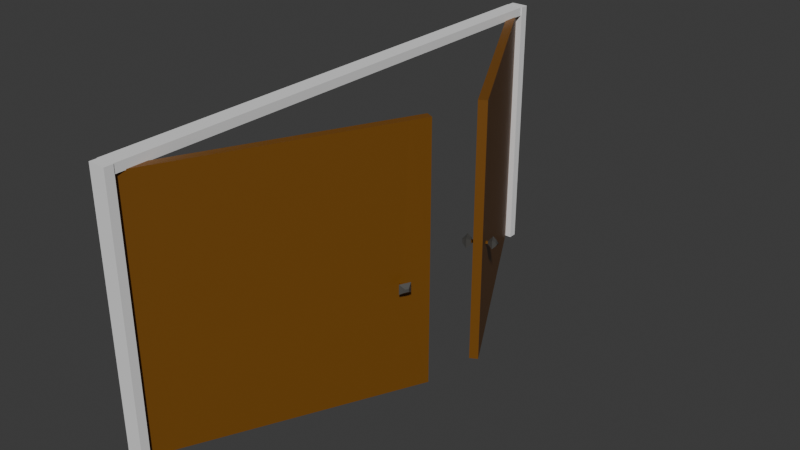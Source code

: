 # Source: TwoDoor_1_.blend  (saved by Blender 4.4.30; exported with 4.5.12 LTS)
import bpy
from mathutils import Matrix  # noqa: F401  (used for matrix-valued properties, if any)

bpy.ops.wm.read_factory_settings(use_empty=True)
scene = bpy.context.scene
scene.name = 'Scene'

# ---- collections
col_door = bpy.data.collections.new('Door'); scene.collection.children.link(col_door)

# ---- materials (node trees are filled in below, after node groups)
mat_door = bpy.data.materials.new('Door')
mat_doornab = bpy.data.materials.new('Doornab')

# ---- material node trees
mat_door.use_nodes = True; mat_door.node_tree.nodes.clear()
_N = mat_door.node_tree.nodes; _L = mat_door.node_tree.links
n0 = _N.new('ShaderNodeBsdfPrincipled'); n0.name = 'Principled BSDF'; n0.location = (10, 300)
n0.inputs[0].default_value = (0.1766, 0.06854, 0.00532, 1.0)
n1 = _N.new('ShaderNodeOutputMaterial'); n1.name = 'Material Output'; n1.location = (300, 300)
_L.new(n0.outputs[0], n1.inputs[0])
n1.is_active_output = True
mat_doornab.use_nodes = True; mat_doornab.node_tree.nodes.clear()
_N = mat_doornab.node_tree.nodes; _L = mat_doornab.node_tree.links
n0 = _N.new('ShaderNodeBsdfPrincipled'); n0.name = 'Principled BSDF'; n0.location = (10, 300)
n0.inputs[0].default_value = (0.07651, 0.07459, 0.069, 1.0)
n1 = _N.new('ShaderNodeOutputMaterial'); n1.name = 'Material Output'; n1.location = (300, 300)
_L.new(n0.outputs[0], n1.inputs[0])
n1.is_active_output = True

# ---- world
world_world = bpy.data.worlds.new('World'); scene.world = world_world
world_world.use_nodes = True; world_world.node_tree.nodes.clear()
_N = world_world.node_tree.nodes; _L = world_world.node_tree.links
n0 = _N.new('ShaderNodeOutputWorld'); n0.name = 'World Output'; n0.location = (300, 300)
n1 = _N.new('ShaderNodeBackground'); n1.name = 'Background'; n1.location = (10, 300)
n1.inputs[0].default_value = (0.05088, 0.05088, 0.05088, 1.0)
_L.new(n1.outputs[0], n0.inputs[0])
n0.is_active_output = True
world_world.color = (0.05088, 0.05088, 0.05088)
world_world.sun_shadow_jitter_overblur = 0.0

# ---- meshes
me_cube_002 = bpy.data.meshes.new('Cube.002')
me_cube_002.from_pydata([(-1.993, -0.03567, -0.9891), (-1.993, -0.03567, 1.011), (-1.993, 1.964, -0.9891), (-1.993, 1.964, 1.011), (0.006873, -0.03567, -0.9891), (0.006873, -0.03567, 1.011), (0.006873, 1.964, -0.9891), (0.006873, 1.964, 1.011), (-1.993, -0.03567, -0.1937), (-1.993, 1.964, -0.1937), (0.006873, 1.964, -0.1937), (0.006873, -0.03567, -0.1937), (-1.993, -0.03567, -0.08416), (-1.993, 1.964, -0.08416), (0.006873, 1.964, -0.08416), (0.006873, -0.03567, -0.08416), (-1.993, 1.81, -0.9891), (-1.993, 1.81, 1.011), (0.006873, 1.81, -0.9891), (0.006873, 1.81, 1.011), (-0.1292, 1.756, -0.1455), (-1.993, 1.757, -0.147), (-0.1292, 1.756, -0.1323), (-1.993, 1.757, -0.1308), (-1.993, 1.687, -0.9891), (0.006873, 1.687, 1.011), (-0.1292, 1.741, -0.1455), (-0.1292, 1.741, -0.1323), (-1.993, 1.687, 1.011), (0.006873, 1.687, -0.9891), (-1.993, 1.739, -0.147), (-1.993, 1.739, -0.1308), (1.096, 1.759, -0.1483), (1.096, 1.759, -0.1295), (1.096, 1.738, -0.1483), (1.096, 1.738, -0.1295), (1.096, 1.768, -0.1564), (1.096, 1.768, -0.1215), (1.096, 1.729, -0.1564), (1.096, 1.729, -0.1215), (2.634, 1.773, -0.1606), (2.634, 1.773, -0.1173), (2.634, 1.724, -0.1606), (2.634, 1.724, -0.1173), (3.041, 1.762, -0.1507), (3.041, 1.762, -0.1271), (3.041, 1.735, -0.1507), (3.041, 1.735, -0.1271), (2.047, 1.705, -0.1004), (2.047, 1.792, -0.1004), (2.047, 1.792, -0.1774), (2.047, 1.705, -0.1774), (-2.482, 1.756, -0.146), (-2.482, 1.756, -0.1318), (-2.482, 1.74, -0.146), (-2.482, 1.74, -0.1318), (-2.872, 1.768, -0.1563), (-2.872, 1.768, -0.1215), (-2.872, 1.729, -0.1563), (-2.872, 1.729, -0.1215), (-3.45, 1.786, -0.1723), (-3.45, 1.786, -0.1055), (-3.45, 1.711, -0.1723), (-3.45, 1.711, -0.1055), (-4.174, 1.768, -0.1563), (-4.174, 1.768, -0.1215), (-4.174, 1.729, -0.1563), (-4.174, 1.729, -0.1215), (-4.741, 1.744, -0.1351), (-4.741, 1.744, -0.1427), (-4.741, 1.753, -0.1351), (-4.741, 1.753, -0.1427)], [], [(23, 17, 3, 13), (13, 3, 7, 14), (27, 25, 5, 15), (15, 5, 1, 12), (24, 29, 4, 0), (25, 28, 1, 5), (4, 11, 8, 0), (29, 26, 11, 4), (2, 9, 10, 6), (16, 21, 9, 2), (11, 15, 12, 8), (26, 27, 15, 11), (9, 13, 14, 10), (21, 23, 13, 9), (23, 21, 52, 53), (10, 14, 22, 20), (24, 30, 21, 16), (6, 10, 20, 18), (7, 3, 17, 19), (2, 6, 18, 16), (14, 7, 19, 22), (31, 28, 17, 23), (12, 1, 28, 31), (0, 8, 30, 24), (8, 12, 31, 30), (20, 22, 33, 32), (18, 20, 26, 29), (19, 17, 28, 25), (16, 18, 29, 24), (22, 19, 25, 27), (35, 34, 38, 39), (26, 20, 32, 34), (27, 26, 34, 35), (22, 27, 35, 33), (49, 48, 43, 41), (34, 32, 36, 38), (33, 35, 39, 37), (32, 33, 37, 36), (40, 41, 45, 44), (50, 49, 41, 40), (48, 51, 42, 43), (51, 50, 40, 42), (44, 45, 47, 46), (43, 42, 46, 47), (42, 40, 44, 46), (41, 43, 47, 45), (38, 36, 50, 51), (39, 38, 51, 48), (36, 37, 49, 50), (37, 39, 48, 49), (53, 52, 56, 57), (30, 31, 55, 54), (31, 23, 53, 55), (21, 30, 54, 52), (58, 59, 63, 62), (52, 54, 58, 56), (54, 55, 59, 58), (55, 53, 57, 59), (61, 60, 64, 65), (59, 57, 61, 63), (57, 56, 60, 61), (56, 58, 62, 60), (65, 64, 68, 69), (60, 62, 66, 64), (62, 63, 67, 66), (63, 61, 65, 67), (70, 71, 69, 68), (64, 66, 70, 68), (66, 67, 71, 70), (67, 65, 69, 71)])
me_cube_002.polygons.foreach_set('material_index', [0, 0, 0, 0, 0, 0, 0, 0, 0, 0, 0, 0, 0, 0, 0, 0, 0, 0, 0, 0, 0, 0, 0, 0, 0, 0, 0, 0, 0, 0, 1, 0, 0, 0, 1, 1, 1, 1, 1, 1, 1, 1, 1, 1, 1, 1, 1, 1, 1, 1, 1, 0, 0, 0, 1, 1, 1, 1, 1, 1, 1, 1, 1, 1, 1, 1, 1, 1, 1, 1])
_uv = me_cube_002.uv_layers.new(name='UVMap')
_uv.uv.foreach_set('vector', [0.4881, 0.2307, 0.625, 0.2307, 0.625, 0.25, 0.4881, 0.25, 0.4881, 0.25, 0.625, 0.25, 0.625, 0.5, 0.4881, 0.5, 0.4881, 0.5347, 0.625, 0.5347, 0.625, 0.75, 0.4881, 0.75, 0.4881, 0.75, 0.625, 0.75, 0.625, 1.0, 0.4881, 1.0, 0.125, 0.5347, 0.375, 0.5347, 0.375, 0.75, 0.125, 0.75, 0.625, 0.5347, 0.875, 0.5347, 0.875, 0.75, 0.625, 0.75, 0.375, 0.75, 0.4744, 0.75, 0.4744, 1.0, 0.375, 1.0, 0.375, 0.5347, 0.4744, 0.5347, 0.4744, 0.75, 0.375, 0.75, 0.375, 0.25, 0.4744, 0.25, 0.4744, 0.5, 0.375, 0.5, 0.375, 0.2307, 0.4744, 0.2307, 0.4744, 0.25, 0.375, 0.25, 0.4744, 0.75, 0.4881, 0.75, 0.4881, 1.0, 0.4744, 1.0, 0.4744, 0.5347, 0.4881, 0.5347, 0.4881, 0.75, 0.4744, 0.75, 0.4744, 0.25, 0.4881, 0.25, 0.4881, 0.5, 0.4744, 0.5, 0.4744, 0.2307, 0.4881, 0.2307, 0.4881, 0.25, 0.4744, 0.25, 0.4881, 0.2307, 0.4744, 0.2307, 0.4744, 0.2307, 0.4881, 0.2307, 0.4744, 0.5, 0.4881, 0.5, 0.4881, 0.5193, 0.4744, 0.5193, 0.375, 0.2153, 0.4744, 0.2153, 0.4744, 0.2307, 0.375, 0.2307, 0.375, 0.5, 0.4744, 0.5, 0.4744, 0.5193, 0.375, 0.5193, 0.625, 0.5, 0.875, 0.5, 0.875, 0.5193, 0.625, 0.5193, 0.125, 0.5, 0.375, 0.5, 0.375, 0.5193, 0.125, 0.5193, 0.4881, 0.5, 0.625, 0.5, 0.625, 0.5193, 0.4881, 0.5193, 0.4881, 0.2153, 0.625, 0.2153, 0.625, 0.2307, 0.4881, 0.2307, 0.4881, 0.0, 0.625, 0.0, 0.625, 0.2153, 0.4881, 0.2153, 0.375, 0.0, 0.4744, 0.0, 0.4744, 0.2153, 0.375, 0.2153, 0.4744, 0.0, 0.4881, 0.0, 0.4881, 0.2153, 0.4744, 0.2153, 0.4744, 0.5193, 0.4881, 0.5193, 0.4881, 0.5193, 0.4744, 0.5193, 0.375, 0.5193, 0.4744, 0.5193, 0.4744, 0.5347, 0.375, 0.5347, 0.625, 0.5193, 0.875, 0.5193, 0.875, 0.5347, 0.625, 0.5347, 0.125, 0.5193, 0.375, 0.5193, 0.375, 0.5347, 0.125, 0.5347, 0.4881, 0.5193, 0.625, 0.5193, 0.625, 0.5347, 0.4881, 0.5347, 0.4881, 0.5347, 0.4744, 0.5347, 0.4744, 0.5347, 0.4881, 0.5347, 0.4744, 0.5347, 0.4744, 0.5193, 0.4744, 0.5193, 0.4744, 0.5347, 0.4881, 0.5347, 0.4744, 0.5347, 0.4744, 0.5347, 0.4881, 0.5347, 0.4881, 0.5193, 0.4881, 0.5347, 0.4881, 0.5347, 0.4881, 0.5193, 0.4881, 0.5193, 0.4881, 0.5347, 0.4881, 0.5347, 0.4881, 0.5193, 0.4744, 0.5347, 0.4744, 0.5193, 0.4744, 0.5193, 0.4744, 0.5347, 0.4881, 0.5193, 0.4881, 0.5347, 0.4881, 0.5347, 0.4881, 0.5193, 0.4744, 0.5193, 0.4881, 0.5193, 0.4881, 0.5193, 0.4744, 0.5193, 0.4744, 0.5193, 0.4881, 0.5193, 0.4881, 0.5193, 0.4744, 0.5193, 0.4744, 0.5193, 0.4881, 0.5193, 0.4881, 0.5193, 0.4744, 0.5193, 0.4881, 0.5347, 0.4744, 0.5347, 0.4744, 0.5347, 0.4881, 0.5347, 0.4744, 0.5347, 0.4744, 0.5193, 0.4744, 0.5193, 0.4744, 0.5347, 0.4744, 0.5193, 0.4881, 0.5193, 0.4881, 0.5347, 0.4744, 0.5347, 0.4881, 0.5347, 0.4744, 0.5347, 0.4744, 0.5347, 0.4881, 0.5347, 0.4744, 0.5347, 0.4744, 0.5193, 0.4744, 0.5193, 0.4744, 0.5347, 0.4881, 0.5193, 0.4881, 0.5347, 0.4881, 0.5347, 0.4881, 0.5193, 0.4744, 0.5347, 0.4744, 0.5193, 0.4744, 0.5193, 0.4744, 0.5347, 0.4881, 0.5347, 0.4744, 0.5347, 0.4744, 0.5347, 0.4881, 0.5347, 0.4744, 0.5193, 0.4881, 0.5193, 0.4881, 0.5193, 0.4744, 0.5193, 0.4881, 0.5193, 0.4881, 0.5347, 0.4881, 0.5347, 0.4881, 0.5193, 0.4881, 0.2307, 0.4744, 0.2307, 0.4744, 0.2307, 0.4881, 0.2307, 0.4744, 0.2153, 0.4881, 0.2153, 0.4881, 0.2153, 0.4744, 0.2153, 0.4881, 0.2153, 0.4881, 0.2307, 0.4881, 0.2307, 0.4881, 0.2153, 0.4744, 0.2307, 0.4744, 0.2153, 0.4744, 0.2153, 0.4744, 0.2307, 0.4744, 0.2153, 0.4881, 0.2153, 0.4881, 0.2153, 0.4744, 0.2153, 0.4744, 0.2307, 0.4744, 0.2153, 0.4744, 0.2153, 0.4744, 0.2307, 0.4744, 0.2153, 0.4881, 0.2153, 0.4881, 0.2153, 0.4744, 0.2153, 0.4881, 0.2153, 0.4881, 0.2307, 0.4881, 0.2307, 0.4881, 0.2153, 0.4881, 0.2307, 0.4744, 0.2307, 0.4744, 0.2307, 0.4881, 0.2307, 0.4881, 0.2153, 0.4881, 0.2307, 0.4881, 0.2307, 0.4881, 0.2153, 0.4881, 0.2307, 0.4744, 0.2307, 0.4744, 0.2307, 0.4881, 0.2307, 0.4744, 0.2307, 0.4744, 0.2153, 0.4744, 0.2153, 0.4744, 0.2307, 0.4881, 0.2307, 0.4744, 0.2307, 0.4744, 0.2307, 0.4881, 0.2307, 0.4744, 0.2307, 0.4744, 0.2153, 0.4744, 0.2153, 0.4744, 0.2307, 0.4744, 0.2153, 0.4881, 0.2153, 0.4881, 0.2153, 0.4744, 0.2153, 0.4881, 0.2153, 0.4881, 0.2307, 0.4881, 0.2307, 0.4881, 0.2153, 0.4744, 0.2153, 0.4881, 0.2153, 0.4881, 0.2307, 0.4744, 0.2307, 0.4744, 0.2307, 0.4744, 0.2153, 0.4744, 0.2153, 0.4744, 0.2307, 0.4744, 0.2153, 0.4881, 0.2153, 0.4881, 0.2153, 0.4744, 0.2153, 0.4881, 0.2153, 0.4881, 0.2307, 0.4881, 0.2307, 0.4881, 0.2153])
me_cube_002.materials.append(mat_door)
me_cube_002.materials.append(mat_doornab)
me_cube_002.update()
me_cube_004 = bpy.data.meshes.new('Cube.004')
me_cube_004.from_pydata([(-1.0, -1.0, -1.0), (-1.0, -1.0, 1.0), (-1.0, 1.0, -1.0), (-1.0, 1.0, 1.0), (1.0, -1.0, -1.0), (1.0, -1.0, 1.0), (1.0, 1.0, -1.0), (1.0, 1.0, 1.0)], [], [(0, 1, 3, 2), (2, 3, 7, 6), (6, 7, 5, 4), (4, 5, 1, 0), (2, 6, 4, 0), (7, 3, 1, 5)])
_uv = me_cube_004.uv_layers.new(name='UVMap')
_uv.uv.foreach_set('vector', [0.375, 0.0, 0.625, 0.0, 0.625, 0.25, 0.375, 0.25, 0.375, 0.25, 0.625, 0.25, 0.625, 0.5, 0.375, 0.5, 0.375, 0.5, 0.625, 0.5, 0.625, 0.75, 0.375, 0.75, 0.375, 0.75, 0.625, 0.75, 0.625, 1.0, 0.375, 1.0, 0.125, 0.5, 0.375, 0.5, 0.375, 0.75, 0.125, 0.75, 0.625, 0.5, 0.875, 0.5, 0.875, 0.75, 0.625, 0.75])
me_cube_004.update()
me_cube_006 = bpy.data.meshes.new('Cube.006')
me_cube_006.from_pydata([(-0.00019, -0.03357, -0.9946), (-0.00019, -0.03357, 1.005), (-0.00019, 1.966, -0.9946), (-0.00019, 1.966, 1.005), (2.0, -0.03357, -0.9946), (2.0, -0.03357, 1.005), (2.0, 1.966, -0.9946), (2.0, 1.966, 1.005), (-0.00019, -0.03357, -0.1992), (-0.00019, 1.966, -0.1992), (2.0, 1.966, -0.1992), (2.0, -0.03357, -0.1992), (-0.00019, -0.03357, -0.08967), (-0.00019, 1.966, -0.08967), (2.0, 1.966, -0.08967), (2.0, -0.03357, -0.08967), (-0.00019, 1.812, -0.9946), (-0.00019, 1.812, 1.005), (2.0, 1.812, -0.9946), (2.0, 1.812, 1.005), (1.864, 1.758, -0.151), (-0.0001899, 1.76, -0.1525), (1.864, 1.758, -0.1378), (-0.0001899, 1.76, -0.1364), (-0.00019, 1.689, -0.9946), (2.0, 1.689, 1.005), (1.864, 1.743, -0.151), (1.864, 1.743, -0.1378), (-0.00019, 1.689, 1.005), (2.0, 1.689, -0.9946), (-0.0001899, 1.741, -0.1525), (-0.0001899, 1.741, -0.1364), (3.089, 1.761, -0.1538), (3.089, 1.761, -0.135), (3.089, 1.74, -0.1538), (3.089, 1.74, -0.135), (3.089, 1.77, -0.1619), (3.089, 1.77, -0.127), (3.089, 1.731, -0.1619), (3.089, 1.731, -0.127), (4.627, 1.775, -0.1661), (4.627, 1.775, -0.1228), (4.627, 1.726, -0.1661), (4.627, 1.726, -0.1228), (5.034, 1.764, -0.1562), (5.034, 1.764, -0.1326), (5.034, 1.737, -0.1562), (5.034, 1.737, -0.1326), (4.04, 1.707, -0.1059), (4.04, 1.794, -0.1059), (4.04, 1.794, -0.1829), (4.04, 1.707, -0.1829), (-0.4893, 1.758, -0.1515), (-0.4893, 1.758, -0.1373), (-0.4893, 1.743, -0.1515), (-0.4893, 1.743, -0.1373), (-0.8787, 1.77, -0.1618), (-0.8787, 1.77, -0.127), (-0.8787, 1.731, -0.1618), (-0.8787, 1.731, -0.127), (-1.457, 1.788, -0.1778), (-1.457, 1.788, -0.111), (-1.457, 1.713, -0.1778), (-1.457, 1.713, -0.111), (-2.181, 1.77, -0.1618), (-2.181, 1.77, -0.127), (-2.181, 1.731, -0.1618), (-2.181, 1.731, -0.127), (-2.748, 1.746, -0.1406), (-2.748, 1.746, -0.1482), (-2.748, 1.755, -0.1406), (-2.748, 1.755, -0.1482)], [], [(23, 17, 3, 13), (13, 3, 7, 14), (27, 25, 5, 15), (15, 5, 1, 12), (24, 29, 4, 0), (25, 28, 1, 5), (4, 11, 8, 0), (29, 26, 11, 4), (2, 9, 10, 6), (16, 21, 9, 2), (11, 15, 12, 8), (26, 27, 15, 11), (9, 13, 14, 10), (21, 23, 13, 9), (23, 21, 52, 53), (10, 14, 22, 20), (24, 30, 21, 16), (6, 10, 20, 18), (7, 3, 17, 19), (2, 6, 18, 16), (14, 7, 19, 22), (31, 28, 17, 23), (12, 1, 28, 31), (0, 8, 30, 24), (8, 12, 31, 30), (20, 22, 33, 32), (18, 20, 26, 29), (19, 17, 28, 25), (16, 18, 29, 24), (22, 19, 25, 27), (35, 34, 38, 39), (26, 20, 32, 34), (27, 26, 34, 35), (22, 27, 35, 33), (49, 48, 43, 41), (34, 32, 36, 38), (33, 35, 39, 37), (32, 33, 37, 36), (40, 41, 45, 44), (50, 49, 41, 40), (48, 51, 42, 43), (51, 50, 40, 42), (44, 45, 47, 46), (43, 42, 46, 47), (42, 40, 44, 46), (41, 43, 47, 45), (38, 36, 50, 51), (39, 38, 51, 48), (36, 37, 49, 50), (37, 39, 48, 49), (53, 52, 56, 57), (30, 31, 55, 54), (31, 23, 53, 55), (21, 30, 54, 52), (58, 59, 63, 62), (52, 54, 58, 56), (54, 55, 59, 58), (55, 53, 57, 59), (61, 60, 64, 65), (59, 57, 61, 63), (57, 56, 60, 61), (56, 58, 62, 60), (65, 64, 68, 69), (60, 62, 66, 64), (62, 63, 67, 66), (63, 61, 65, 67), (70, 71, 69, 68), (64, 66, 70, 68), (66, 67, 71, 70), (67, 65, 69, 71)])
me_cube_006.polygons.foreach_set('material_index', [0, 0, 0, 0, 0, 0, 0, 0, 0, 0, 0, 0, 0, 0, 0, 0, 0, 0, 0, 0, 0, 0, 0, 0, 0, 0, 0, 0, 0, 0, 1, 0, 0, 0, 1, 1, 1, 1, 1, 1, 1, 1, 1, 1, 1, 1, 1, 1, 1, 1, 1, 0, 0, 0, 1, 1, 1, 1, 1, 1, 1, 1, 1, 1, 1, 1, 1, 1, 1, 1])
_uv = me_cube_006.uv_layers.new(name='UVMap')
_uv.uv.foreach_set('vector', [0.4881, 0.2307, 0.625, 0.2307, 0.625, 0.25, 0.4881, 0.25, 0.4881, 0.25, 0.625, 0.25, 0.625, 0.5, 0.4881, 0.5, 0.4881, 0.5347, 0.625, 0.5347, 0.625, 0.75, 0.4881, 0.75, 0.4881, 0.75, 0.625, 0.75, 0.625, 1.0, 0.4881, 1.0, 0.125, 0.5347, 0.375, 0.5347, 0.375, 0.75, 0.125, 0.75, 0.625, 0.5347, 0.875, 0.5347, 0.875, 0.75, 0.625, 0.75, 0.375, 0.75, 0.4744, 0.75, 0.4744, 1.0, 0.375, 1.0, 0.375, 0.5347, 0.4744, 0.5347, 0.4744, 0.75, 0.375, 0.75, 0.375, 0.25, 0.4744, 0.25, 0.4744, 0.5, 0.375, 0.5, 0.375, 0.2307, 0.4744, 0.2307, 0.4744, 0.25, 0.375, 0.25, 0.4744, 0.75, 0.4881, 0.75, 0.4881, 1.0, 0.4744, 1.0, 0.4744, 0.5347, 0.4881, 0.5347, 0.4881, 0.75, 0.4744, 0.75, 0.4744, 0.25, 0.4881, 0.25, 0.4881, 0.5, 0.4744, 0.5, 0.4744, 0.2307, 0.4881, 0.2307, 0.4881, 0.25, 0.4744, 0.25, 0.4881, 0.2307, 0.4744, 0.2307, 0.4744, 0.2307, 0.4881, 0.2307, 0.4744, 0.5, 0.4881, 0.5, 0.4881, 0.5193, 0.4744, 0.5193, 0.375, 0.2153, 0.4744, 0.2153, 0.4744, 0.2307, 0.375, 0.2307, 0.375, 0.5, 0.4744, 0.5, 0.4744, 0.5193, 0.375, 0.5193, 0.625, 0.5, 0.875, 0.5, 0.875, 0.5193, 0.625, 0.5193, 0.125, 0.5, 0.375, 0.5, 0.375, 0.5193, 0.125, 0.5193, 0.4881, 0.5, 0.625, 0.5, 0.625, 0.5193, 0.4881, 0.5193, 0.4881, 0.2153, 0.625, 0.2153, 0.625, 0.2307, 0.4881, 0.2307, 0.4881, 0.0, 0.625, 0.0, 0.625, 0.2153, 0.4881, 0.2153, 0.375, 0.0, 0.4744, 0.0, 0.4744, 0.2153, 0.375, 0.2153, 0.4744, 0.0, 0.4881, 0.0, 0.4881, 0.2153, 0.4744, 0.2153, 0.4744, 0.5193, 0.4881, 0.5193, 0.4881, 0.5193, 0.4744, 0.5193, 0.375, 0.5193, 0.4744, 0.5193, 0.4744, 0.5347, 0.375, 0.5347, 0.625, 0.5193, 0.875, 0.5193, 0.875, 0.5347, 0.625, 0.5347, 0.125, 0.5193, 0.375, 0.5193, 0.375, 0.5347, 0.125, 0.5347, 0.4881, 0.5193, 0.625, 0.5193, 0.625, 0.5347, 0.4881, 0.5347, 0.4881, 0.5347, 0.4744, 0.5347, 0.4744, 0.5347, 0.4881, 0.5347, 0.4744, 0.5347, 0.4744, 0.5193, 0.4744, 0.5193, 0.4744, 0.5347, 0.4881, 0.5347, 0.4744, 0.5347, 0.4744, 0.5347, 0.4881, 0.5347, 0.4881, 0.5193, 0.4881, 0.5347, 0.4881, 0.5347, 0.4881, 0.5193, 0.4881, 0.5193, 0.4881, 0.5347, 0.4881, 0.5347, 0.4881, 0.5193, 0.4744, 0.5347, 0.4744, 0.5193, 0.4744, 0.5193, 0.4744, 0.5347, 0.4881, 0.5193, 0.4881, 0.5347, 0.4881, 0.5347, 0.4881, 0.5193, 0.4744, 0.5193, 0.4881, 0.5193, 0.4881, 0.5193, 0.4744, 0.5193, 0.4744, 0.5193, 0.4881, 0.5193, 0.4881, 0.5193, 0.4744, 0.5193, 0.4744, 0.5193, 0.4881, 0.5193, 0.4881, 0.5193, 0.4744, 0.5193, 0.4881, 0.5347, 0.4744, 0.5347, 0.4744, 0.5347, 0.4881, 0.5347, 0.4744, 0.5347, 0.4744, 0.5193, 0.4744, 0.5193, 0.4744, 0.5347, 0.4744, 0.5193, 0.4881, 0.5193, 0.4881, 0.5347, 0.4744, 0.5347, 0.4881, 0.5347, 0.4744, 0.5347, 0.4744, 0.5347, 0.4881, 0.5347, 0.4744, 0.5347, 0.4744, 0.5193, 0.4744, 0.5193, 0.4744, 0.5347, 0.4881, 0.5193, 0.4881, 0.5347, 0.4881, 0.5347, 0.4881, 0.5193, 0.4744, 0.5347, 0.4744, 0.5193, 0.4744, 0.5193, 0.4744, 0.5347, 0.4881, 0.5347, 0.4744, 0.5347, 0.4744, 0.5347, 0.4881, 0.5347, 0.4744, 0.5193, 0.4881, 0.5193, 0.4881, 0.5193, 0.4744, 0.5193, 0.4881, 0.5193, 0.4881, 0.5347, 0.4881, 0.5347, 0.4881, 0.5193, 0.4881, 0.2307, 0.4744, 0.2307, 0.4744, 0.2307, 0.4881, 0.2307, 0.4744, 0.2153, 0.4881, 0.2153, 0.4881, 0.2153, 0.4744, 0.2153, 0.4881, 0.2153, 0.4881, 0.2307, 0.4881, 0.2307, 0.4881, 0.2153, 0.4744, 0.2307, 0.4744, 0.2153, 0.4744, 0.2153, 0.4744, 0.2307, 0.4744, 0.2153, 0.4881, 0.2153, 0.4881, 0.2153, 0.4744, 0.2153, 0.4744, 0.2307, 0.4744, 0.2153, 0.4744, 0.2153, 0.4744, 0.2307, 0.4744, 0.2153, 0.4881, 0.2153, 0.4881, 0.2153, 0.4744, 0.2153, 0.4881, 0.2153, 0.4881, 0.2307, 0.4881, 0.2307, 0.4881, 0.2153, 0.4881, 0.2307, 0.4744, 0.2307, 0.4744, 0.2307, 0.4881, 0.2307, 0.4881, 0.2153, 0.4881, 0.2307, 0.4881, 0.2307, 0.4881, 0.2153, 0.4881, 0.2307, 0.4744, 0.2307, 0.4744, 0.2307, 0.4881, 0.2307, 0.4744, 0.2307, 0.4744, 0.2153, 0.4744, 0.2153, 0.4744, 0.2307, 0.4881, 0.2307, 0.4744, 0.2307, 0.4744, 0.2307, 0.4881, 0.2307, 0.4744, 0.2307, 0.4744, 0.2153, 0.4744, 0.2153, 0.4744, 0.2307, 0.4744, 0.2153, 0.4881, 0.2153, 0.4881, 0.2153, 0.4744, 0.2153, 0.4881, 0.2153, 0.4881, 0.2307, 0.4881, 0.2307, 0.4881, 0.2153, 0.4744, 0.2153, 0.4881, 0.2153, 0.4881, 0.2307, 0.4744, 0.2307, 0.4744, 0.2307, 0.4744, 0.2153, 0.4744, 0.2153, 0.4744, 0.2307, 0.4744, 0.2153, 0.4881, 0.2153, 0.4881, 0.2153, 0.4744, 0.2153, 0.4881, 0.2153, 0.4881, 0.2307, 0.4881, 0.2307, 0.4881, 0.2153])
me_cube_006.materials.append(mat_door)
me_cube_006.materials.append(mat_doornab)
me_cube_006.update()
me_cube_007 = bpy.data.meshes.new('Cube.007')
me_cube_007.from_pydata([(-1.0, -1.0, -1.0), (-1.0, -1.0, 1.0), (-1.0, 1.0, -1.0), (-1.0, 1.0, 1.0), (1.0, -1.0, -1.0), (1.0, -1.0, 1.0), (1.0, 1.0, -1.0), (1.0, 1.0, 1.0)], [], [(0, 1, 3, 2), (2, 3, 7, 6), (6, 7, 5, 4), (4, 5, 1, 0), (2, 6, 4, 0), (7, 3, 1, 5)])
_uv = me_cube_007.uv_layers.new(name='UVMap')
_uv.uv.foreach_set('vector', [0.375, 0.0, 0.625, 0.0, 0.625, 0.25, 0.375, 0.25, 0.375, 0.25, 0.625, 0.25, 0.625, 0.5, 0.375, 0.5, 0.375, 0.5, 0.625, 0.5, 0.625, 0.75, 0.375, 0.75, 0.375, 0.75, 0.625, 0.75, 0.625, 1.0, 0.375, 1.0, 0.125, 0.5, 0.375, 0.5, 0.375, 0.75, 0.125, 0.75, 0.625, 0.5, 0.875, 0.5, 0.875, 0.75, 0.625, 0.75])
me_cube_007.update()
me_cube_005 = bpy.data.meshes.new('Cube.005')
me_cube_005.from_pydata([(-1.0, -1.0, -1.0), (-1.0, -1.0, 1.0), (-1.0, 1.0, -1.0), (-1.0, 1.0, 1.0), (1.0, -1.0, -1.0), (1.0, -1.0, 1.0), (1.0, 1.0, -1.0), (1.0, 1.0, 1.0)], [], [(0, 1, 3, 2), (2, 3, 7, 6), (6, 7, 5, 4), (4, 5, 1, 0), (2, 6, 4, 0), (7, 3, 1, 5)])
_uv = me_cube_005.uv_layers.new(name='UVMap')
_uv.uv.foreach_set('vector', [0.375, 0.0, 0.625, 0.0, 0.625, 0.25, 0.375, 0.25, 0.375, 0.25, 0.625, 0.25, 0.625, 0.5, 0.375, 0.5, 0.375, 0.5, 0.625, 0.5, 0.625, 0.75, 0.375, 0.75, 0.375, 0.75, 0.625, 0.75, 0.625, 1.0, 0.375, 1.0, 0.125, 0.5, 0.375, 0.5, 0.375, 0.75, 0.125, 0.75, 0.625, 0.5, 0.875, 0.5, 0.875, 0.75, 0.625, 0.75])
me_cube_005.update()

# ---- objects
ob_door = bpy.data.objects.new('Door', me_cube_002)
ob_side = bpy.data.objects.new('Side', me_cube_004)
ob_door_001 = bpy.data.objects.new('Door.001', me_cube_006)
ob_side_001 = bpy.data.objects.new('Side.001', me_cube_007)
ob_cube = bpy.data.objects.new('Cube', me_cube_005)

# ---- transforms, parenting, visibility, modifiers, constraints
ob_door.location = (0.1307, -5.895, 2.967)
ob_door.rotation_euler = (0.0, 0.0, -0.4467)
ob_door.scale = (0.1, 3.0, 3.0)
ob_door.lock_location = (True, True, True)
ob_door.lock_rotation = (True, True, False)
ob_side.location = (0.02623, -6.086, 3.086)
ob_side.scale = (0.2, 0.1, 3.1)
ob_door_001.location = (0.09844, 5.929, 2.983)
ob_door_001.rotation_euler = (3.142, 3.142, 0.5102)
ob_door_001.scale = (0.1, 3.0, 3.0)
ob_door_001.lock_location = (True, True, True)
ob_door_001.lock_rotation = (True, True, False)
ob_side_001.location = (0.02623, 6.072, 3.086)
ob_side_001.scale = (0.2, 0.1, 3.1)
ob_cube.location = (0.006631, -0.01063, 6.084)
ob_cube.scale = (0.2, 6.0, 0.1)

# ---- collection membership
col_door.objects.link(ob_door)
col_door.objects.link(ob_side)
col_door.objects.link(ob_door_001)
col_door.objects.link(ob_side_001)
col_door.objects.link(ob_cube)

# ---- scene / render settings (as saved in the file)
scene.frame_start = 1; scene.frame_end = 250; scene.frame_set(87)
scene.render.engine = 'BLENDER_EEVEE_NEXT'
bpy.context.view_layer.update()

# ---- added for rendering (the .blend has no active camera and no usable light): camera, sun
cam_auto = bpy.data.cameras.new('AutoCamera')
cam_auto.lens = 50.0
cam_auto.sensor_width = 36.0
cam_auto.clip_end = 1000.0
ob_auto_camera = bpy.data.objects.new('AutoCamera', cam_auto)
scene.collection.objects.link(ob_auto_camera)
ob_auto_camera.location = (14.6355, -15.8717, 13.6624)
ob_auto_camera.rotation_euler = (1.09748, -7.21219e-08, 0.694738)
scene.camera = ob_auto_camera
light_auto_sun = bpy.data.lights.new('AutoSun', 'SUN')
light_auto_sun.energy = 3.0
light_auto_sun.angle = 0.0523599
ob_auto_sun = bpy.data.objects.new('AutoSun', light_auto_sun)
scene.collection.objects.link(ob_auto_sun)
ob_auto_sun.rotation_euler = (0.872665, 0.174533, 0.523599)
bpy.context.view_layer.update()
